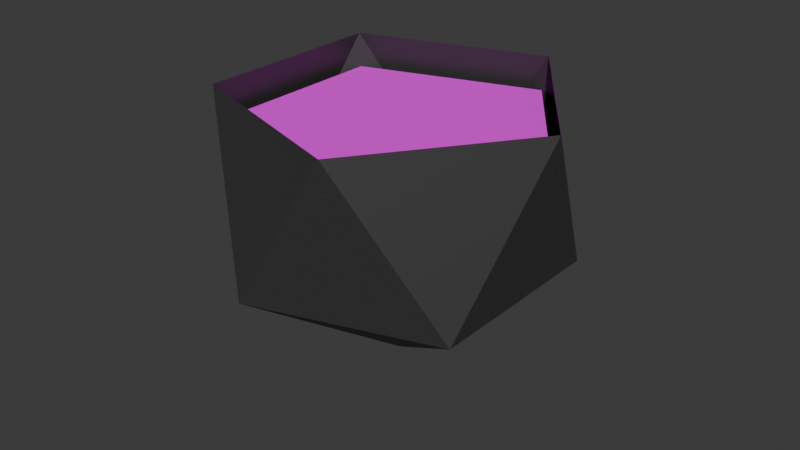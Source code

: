 # Source: cauldron_model.blend  (saved by Blender 5.0.118; exported with 4.5.12 LTS)
import bpy
from mathutils import Matrix  # noqa: F401  (used for matrix-valued properties, if any)

bpy.ops.wm.read_factory_settings(use_empty=True)
scene = bpy.context.scene
scene.name = 'Scene'

# ---- collections
col_collection = bpy.data.collections.new('Collection'); scene.collection.children.link(col_collection)

# ---- images (referenced by path relative to the original .blend; pixels are not part of the script)
import os
ASSET_DIR = os.environ.get("B2B_ASSET_DIR", "")  # directory of the original .blend (textures are referenced by path, not embedded)
HERE = os.path.dirname(os.path.abspath(__file__))  # packed textures are extracted next to this script under _unpacked/

def load_image(name, relpath, width, height, colorspace="sRGB"):
    """Load a texture the original file referenced (path relative to the .blend, or extracted next to this script)."""
    p = next((c for c in (os.path.join(HERE, relpath), os.path.join(ASSET_DIR, relpath)) if relpath and os.path.exists(c)), "")
    if p:
        img = bpy.data.images.load(p, check_existing=True)
        img.name = name
    else:  # same state as the original file: an image datablock whose file is absent (Cycles renders it pink)
        img = bpy.data.images.new(name, width, height)
        img.source = "FILE"
        img.filepath = "//" + (relpath or name)
    img.colorspace_settings.name = colorspace
    return img
img_mystical_potion_png_001 = load_image('mystical_potion.png.001', 'mystical_potion.png', 1024, 1024, 'sRGB')

# ---- materials (node trees are filled in below, after node groups)
mat_potion = bpy.data.materials.new('Potion')
mat_cauldron = bpy.data.materials.new('Cauldron')

# ---- material node trees
mat_potion.use_nodes = True; mat_potion.node_tree.nodes.clear()
_N = mat_potion.node_tree.nodes; _L = mat_potion.node_tree.links
n0 = _N.new('ShaderNodeBsdfPrincipled'); n0.name = 'Principled BSDF'; n0.location = (-200, 100)
n0.inputs[2].default_value = 1.0
n1 = _N.new('ShaderNodeOutputMaterial'); n1.name = 'Material Output'; n1.location = (200, 100)
n2 = _N.new('ShaderNodeTexImage'); n2.name = 'Image Texture'; n2.location = (-490, 66)
n2.image = img_mystical_potion_png_001
n2.interpolation = 'Closest'
_L.new(n0.outputs[0], n1.inputs[0])
_L.new(n2.outputs[0], n0.inputs[0])
n1.is_active_output = True
mat_cauldron.use_nodes = True; mat_cauldron.node_tree.nodes.clear()
_N = mat_cauldron.node_tree.nodes; _L = mat_cauldron.node_tree.links
n0 = _N.new('ShaderNodeBsdfPrincipled'); n0.name = 'Principled BSDF'; n0.location = (-200, 100)
n0.inputs[0].default_value = (0.04242, 0.04242, 0.04242, 1.0)
n1 = _N.new('ShaderNodeOutputMaterial'); n1.name = 'Material Output'; n1.location = (200, 100)
_L.new(n0.outputs[0], n1.inputs[0])
n1.is_active_output = True

# ---- world
world_world = bpy.data.worlds.new('World'); scene.world = world_world
world_world.use_nodes = True; world_world.node_tree.nodes.clear()
_N = world_world.node_tree.nodes; _L = world_world.node_tree.links
n0 = _N.new('ShaderNodeOutputWorld'); n0.name = 'World Output'; n0.location = (200, 100)
n1 = _N.new('ShaderNodeBackground'); n1.name = 'Background'; n1.location = (-200, 100)
n1.inputs[0].default_value = (0.05088, 0.05088, 0.05088, 1.0)
_L.new(n1.outputs[0], n0.inputs[0])
n0.is_active_output = True
world_world.color = (0.05088, 0.05088, 0.05088)
world_world.sun_shadow_jitter_overblur = 0.0

# ---- meshes
me_cylinder = bpy.data.meshes.new('Cylinder')
me_cylinder.from_pydata([(0.0, 1.0, 1.0), (0.9511, 0.309, 1.0), (0.5878, -0.809, 1.0), (-0.5878, -0.809, 1.0), (-0.9511, 0.309, 1.0), (0.0, 0.0, -0.4718), (0.9861, -0.3204, 0.1691), (5.186e-06, -1.037, 0.1691), (-0.9861, -0.3204, 0.1691), (-0.6095, 0.8389, 0.1691), (0.6095, 0.8388, 0.1691), (0.6095, -0.8389, 1.206), (-0.6095, -0.8388, 1.206), (-0.9861, 0.3204, 1.206), (-5.186e-06, 1.037, 1.206), (0.9861, 0.3204, 1.206)], [], [(1, 0, 4, 3, 2), (5, 6, 7), (6, 5, 10), (5, 7, 8), (5, 8, 9), (5, 9, 10), (6, 10, 15), (7, 6, 11), (8, 7, 12), (9, 8, 13), (10, 9, 14), (6, 15, 11), (7, 11, 12), (8, 12, 13), (9, 13, 14), (10, 14, 15)])
me_cylinder.polygons.foreach_set('material_index', [0, 1, 1, 1, 1, 1, 1, 1, 1, 1, 1, 1, 1, 1, 1, 1])
_uv = me_cylinder.uv_layers.new(name='UVMap')
_uv.uv.foreach_set('vector', [0.5161, 0.6693, 0.2207, 0.884, -0.07473, 0.6693, 0.03811, 0.322, 0.4033, 0.322, 0.1818, 0.0, 0.2727, 0.1575, 0.09091, 0.1575, 0.2727, 0.1575, 0.3636, 0.0, 0.4545, 0.1575, 0.9091, 0.0, 1.0, 0.1575, 0.8182, 0.1575, 0.7273, 0.0, 0.8182, 0.1575, 0.6364, 0.1575, 0.5455, 0.0, 0.6364, 0.1575, 0.4545, 0.1575, 0.2727, 0.1575, 0.4545, 0.1575, 0.3636, 0.3149, 0.09091, 0.1575, 0.2727, 0.1575, 0.1818, 0.3149, 0.8182, 0.1575, 1.0, 0.1575, 0.9091, 0.3149, 0.6364, 0.1575, 0.8182, 0.1575, 0.7273, 0.3149, 0.4545, 0.1575, 0.6364, 0.1575, 0.5455, 0.3149, 0.2727, 0.1575, 0.3636, 0.3149, 0.1818, 0.3149, 0.09091, 0.1575, 0.1818, 0.3149, 0.0, 0.3149, 0.8182, 0.1575, 0.9091, 0.3149, 0.7273, 0.3149, 0.6364, 0.1575, 0.7273, 0.3149, 0.5455, 0.3149, 0.4545, 0.1575, 0.5455, 0.3149, 0.3636, 0.3149])
me_cylinder.materials.append(mat_potion)
me_cylinder.materials.append(mat_cauldron)
me_cylinder.update()

# ---- objects
ob_cylinder = bpy.data.objects.new('Cylinder', me_cylinder)

# ---- transforms, parenting, visibility, modifiers, constraints
ob_cylinder.location = (0.0, 0.0, -0.5931)
ob_cylinder.rotation_euler = (0.0, -0.0, -0.3142)
ob_cylinder.scale = (0.8626, 0.8626, 0.8626)

# ---- collection membership
col_collection.objects.link(ob_cylinder)

# ---- scene / render settings (as saved in the file)
scene.frame_start = 1; scene.frame_end = 250; scene.frame_set(1)
scene.render.engine = 'BLENDER_EEVEE_NEXT'
scene.render.bake_bias = 0.0
scene.render.bake_samples = 0
scene.cycles.sampling_pattern = 'TABULATED_SOBOL'
scene.eevee.use_volume_custom_range = False
bpy.context.view_layer.update()

# ---- added for rendering (the .blend has no active camera and no usable light): camera, sun
cam_auto = bpy.data.cameras.new('AutoCamera')
cam_auto.lens = 50.0
cam_auto.sensor_width = 36.0
cam_auto.clip_end = 1000.0
ob_auto_camera = bpy.data.objects.new('AutoCamera', cam_auto)
scene.collection.objects.link(ob_auto_camera)
ob_auto_camera.location = (3.17372, -3.80847, 2.26259)
ob_auto_camera.rotation_euler = (1.09748, -7.21219e-08, 0.694738)
scene.camera = ob_auto_camera
light_auto_sun = bpy.data.lights.new('AutoSun', 'SUN')
light_auto_sun.energy = 3.0
light_auto_sun.angle = 0.0523599
ob_auto_sun = bpy.data.objects.new('AutoSun', light_auto_sun)
scene.collection.objects.link(ob_auto_sun)
ob_auto_sun.rotation_euler = (0.872665, 0.174533, 0.523599)
bpy.context.view_layer.update()
